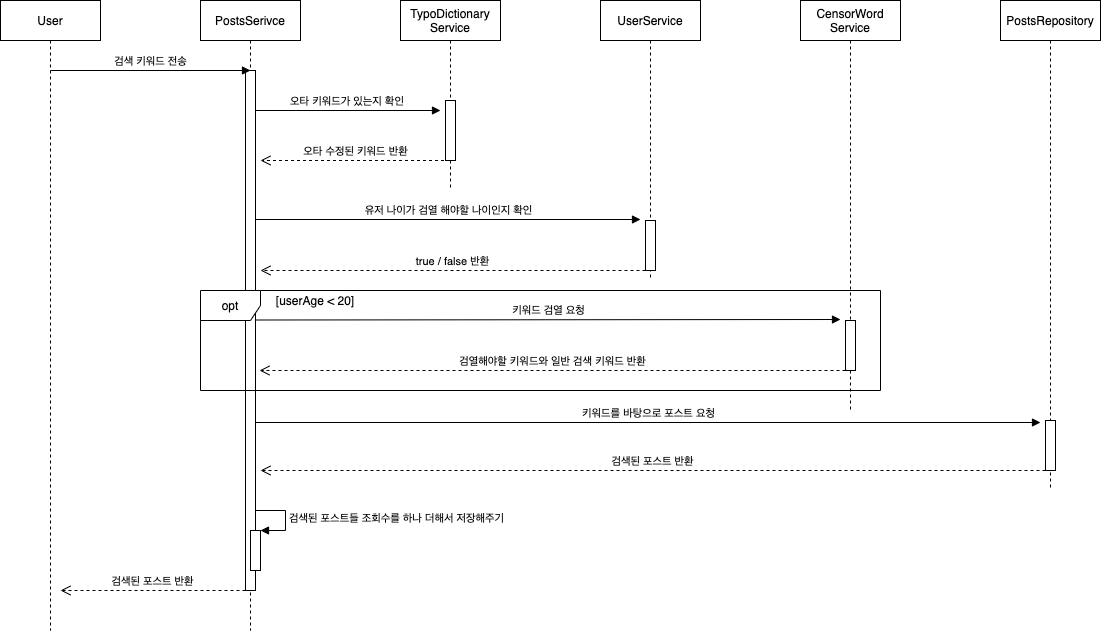

The diagram above was exported from draw.io. Its source (the exported page's mxGraphModel, read from the mxfile embedded in the PNG):
<mxGraphModel dx="1186" dy="687" grid="1" gridSize="10" guides="1" tooltips="1" connect="1" arrows="1" fold="1" page="1" pageScale="1" pageWidth="827" pageHeight="1169" math="0" shadow="0">
  <root>
    <mxCell id="0" />
    <mxCell id="1" parent="0" />
    <mxCell id="CrEwLMfQ59a0uuVR4cvj-12" value="User" style="shape=umlLifeline;perimeter=lifelinePerimeter;whiteSpace=wrap;html=1;container=1;collapsible=0;recursiveResize=0;outlineConnect=0;" vertex="1" parent="1">
      <mxGeometry x="60" y="290" width="100" height="630" as="geometry" />
    </mxCell>
    <mxCell id="CrEwLMfQ59a0uuVR4cvj-13" value="PostsSerivce" style="shape=umlLifeline;perimeter=lifelinePerimeter;whiteSpace=wrap;html=1;container=1;collapsible=0;recursiveResize=0;outlineConnect=0;" vertex="1" parent="1">
      <mxGeometry x="260" y="290" width="100" height="630" as="geometry" />
    </mxCell>
    <mxCell id="CrEwLMfQ59a0uuVR4cvj-14" value="TypoDictionary&lt;br&gt;Service" style="shape=umlLifeline;perimeter=lifelinePerimeter;whiteSpace=wrap;html=1;container=1;collapsible=0;recursiveResize=0;outlineConnect=0;" vertex="1" parent="1">
      <mxGeometry x="460" y="290" width="100" height="190" as="geometry" />
    </mxCell>
    <mxCell id="CrEwLMfQ59a0uuVR4cvj-15" value="UserService" style="shape=umlLifeline;perimeter=lifelinePerimeter;whiteSpace=wrap;html=1;container=1;collapsible=0;recursiveResize=0;outlineConnect=0;" vertex="1" parent="1">
      <mxGeometry x="660" y="290" width="100" height="280" as="geometry" />
    </mxCell>
    <mxCell id="CrEwLMfQ59a0uuVR4cvj-16" value="CensorWord&lt;br&gt;Service" style="shape=umlLifeline;perimeter=lifelinePerimeter;whiteSpace=wrap;html=1;container=1;collapsible=0;recursiveResize=0;outlineConnect=0;" vertex="1" parent="1">
      <mxGeometry x="860" y="290" width="100" height="410" as="geometry" />
    </mxCell>
    <mxCell id="CrEwLMfQ59a0uuVR4cvj-17" value="" style="html=1;points=[];perimeter=orthogonalPerimeter;" vertex="1" parent="1">
      <mxGeometry x="305" y="360" width="10" height="520" as="geometry" />
    </mxCell>
    <mxCell id="CrEwLMfQ59a0uuVR4cvj-18" value="" style="html=1;points=[];perimeter=orthogonalPerimeter;" vertex="1" parent="1">
      <mxGeometry x="505" y="390" width="10" height="60" as="geometry" />
    </mxCell>
    <mxCell id="CrEwLMfQ59a0uuVR4cvj-19" value="" style="html=1;points=[];perimeter=orthogonalPerimeter;" vertex="1" parent="1">
      <mxGeometry x="705" y="510" width="10" height="50" as="geometry" />
    </mxCell>
    <mxCell id="CrEwLMfQ59a0uuVR4cvj-20" value="" style="html=1;points=[];perimeter=orthogonalPerimeter;" vertex="1" parent="1">
      <mxGeometry x="905" y="610" width="10" height="50" as="geometry" />
    </mxCell>
    <mxCell id="CrEwLMfQ59a0uuVR4cvj-21" value="검색 키워드 전송" style="html=1;verticalAlign=bottom;endArrow=block;entryX=0.5;entryY=0;entryDx=0;entryDy=0;entryPerimeter=0;" edge="1" parent="1" target="CrEwLMfQ59a0uuVR4cvj-17">
      <mxGeometry width="80" relative="1" as="geometry">
        <mxPoint x="110" y="360" as="sourcePoint" />
        <mxPoint x="190" y="360" as="targetPoint" />
      </mxGeometry>
    </mxCell>
    <mxCell id="CrEwLMfQ59a0uuVR4cvj-22" value="검색된 포스트 반환" style="html=1;verticalAlign=bottom;endArrow=open;dashed=1;endSize=8;" edge="1" parent="1">
      <mxGeometry relative="1" as="geometry">
        <mxPoint x="305" y="880" as="sourcePoint" />
        <mxPoint x="120" y="880" as="targetPoint" />
      </mxGeometry>
    </mxCell>
    <mxCell id="CrEwLMfQ59a0uuVR4cvj-23" value="오타 키워드가 있는지 확인&amp;nbsp;" style="html=1;verticalAlign=bottom;endArrow=block;" edge="1" parent="1">
      <mxGeometry width="80" relative="1" as="geometry">
        <mxPoint x="315" y="400" as="sourcePoint" />
        <mxPoint x="500" y="400" as="targetPoint" />
      </mxGeometry>
    </mxCell>
    <mxCell id="CrEwLMfQ59a0uuVR4cvj-24" value="오타 수정된 키워드 반환" style="html=1;verticalAlign=bottom;endArrow=open;dashed=1;endSize=8;" edge="1" parent="1" source="CrEwLMfQ59a0uuVR4cvj-14">
      <mxGeometry relative="1" as="geometry">
        <mxPoint x="494" y="450" as="sourcePoint" />
        <mxPoint x="320" y="450" as="targetPoint" />
      </mxGeometry>
    </mxCell>
    <mxCell id="CrEwLMfQ59a0uuVR4cvj-25" value="유저 나이가 검열 해야할 나이인지 확인" style="html=1;verticalAlign=bottom;endArrow=block;" edge="1" parent="1">
      <mxGeometry width="80" relative="1" as="geometry">
        <mxPoint x="315" y="509" as="sourcePoint" />
        <mxPoint x="700" y="509" as="targetPoint" />
      </mxGeometry>
    </mxCell>
    <mxCell id="CrEwLMfQ59a0uuVR4cvj-26" value="true / false 반환" style="html=1;verticalAlign=bottom;endArrow=open;dashed=1;endSize=8;" edge="1" parent="1">
      <mxGeometry relative="1" as="geometry">
        <mxPoint x="705" y="560" as="sourcePoint" />
        <mxPoint x="320" y="560" as="targetPoint" />
      </mxGeometry>
    </mxCell>
    <mxCell id="CrEwLMfQ59a0uuVR4cvj-28" value="[userAge &amp;lt; 20]" style="text;html=1;strokeColor=none;fillColor=none;align=center;verticalAlign=middle;whiteSpace=wrap;rounded=0;" vertex="1" parent="1">
      <mxGeometry x="330" y="580" width="90" height="20" as="geometry" />
    </mxCell>
    <mxCell id="CrEwLMfQ59a0uuVR4cvj-29" value="키워드 검열 요청" style="html=1;verticalAlign=bottom;endArrow=block;" edge="1" parent="1">
      <mxGeometry width="80" relative="1" as="geometry">
        <mxPoint x="315" y="609.5" as="sourcePoint" />
        <mxPoint x="900" y="609" as="targetPoint" />
      </mxGeometry>
    </mxCell>
    <mxCell id="CrEwLMfQ59a0uuVR4cvj-30" value="검열해야할 키워드와 일반 검색 키워드 반환" style="html=1;verticalAlign=bottom;endArrow=open;dashed=1;endSize=8;" edge="1" parent="1" source="CrEwLMfQ59a0uuVR4cvj-20">
      <mxGeometry relative="1" as="geometry">
        <mxPoint x="399" y="660" as="sourcePoint" />
        <mxPoint x="319" y="660" as="targetPoint" />
      </mxGeometry>
    </mxCell>
    <mxCell id="CrEwLMfQ59a0uuVR4cvj-27" value="opt" style="shape=umlFrame;whiteSpace=wrap;html=1;" vertex="1" parent="1">
      <mxGeometry x="260" y="580" width="680" height="100" as="geometry" />
    </mxCell>
    <mxCell id="CrEwLMfQ59a0uuVR4cvj-31" value="PostsRepository" style="shape=umlLifeline;perimeter=lifelinePerimeter;whiteSpace=wrap;html=1;container=1;collapsible=0;recursiveResize=0;outlineConnect=0;" vertex="1" parent="1">
      <mxGeometry x="1060" y="290" width="100" height="490" as="geometry" />
    </mxCell>
    <mxCell id="CrEwLMfQ59a0uuVR4cvj-32" value="" style="html=1;points=[];perimeter=orthogonalPerimeter;" vertex="1" parent="1">
      <mxGeometry x="1105" y="710" width="10" height="50" as="geometry" />
    </mxCell>
    <mxCell id="CrEwLMfQ59a0uuVR4cvj-33" value="키워드를 바탕으로 포스트 요청" style="html=1;verticalAlign=bottom;endArrow=block;" edge="1" parent="1">
      <mxGeometry width="80" relative="1" as="geometry">
        <mxPoint x="315" y="712" as="sourcePoint" />
        <mxPoint x="1100" y="712" as="targetPoint" />
      </mxGeometry>
    </mxCell>
    <mxCell id="CrEwLMfQ59a0uuVR4cvj-34" value="검색된 포스트 반환" style="html=1;verticalAlign=bottom;endArrow=open;dashed=1;endSize=8;" edge="1" parent="1">
      <mxGeometry relative="1" as="geometry">
        <mxPoint x="1105" y="760" as="sourcePoint" />
        <mxPoint x="320" y="760" as="targetPoint" />
      </mxGeometry>
    </mxCell>
    <mxCell id="CrEwLMfQ59a0uuVR4cvj-36" value="" style="html=1;points=[];perimeter=orthogonalPerimeter;" vertex="1" parent="1">
      <mxGeometry x="310" y="820" width="10" height="40" as="geometry" />
    </mxCell>
    <mxCell id="CrEwLMfQ59a0uuVR4cvj-37" value="검색된 포스트들 조회수를 하나 더해서 저장해주기" style="edgeStyle=orthogonalEdgeStyle;html=1;align=left;spacingLeft=2;endArrow=block;rounded=0;entryX=1;entryY=0;" edge="1" target="CrEwLMfQ59a0uuVR4cvj-36" parent="1">
      <mxGeometry relative="1" as="geometry">
        <mxPoint x="315" y="800" as="sourcePoint" />
        <Array as="points">
          <mxPoint x="345" y="800" />
        </Array>
      </mxGeometry>
    </mxCell>
  </root>
</mxGraphModel>